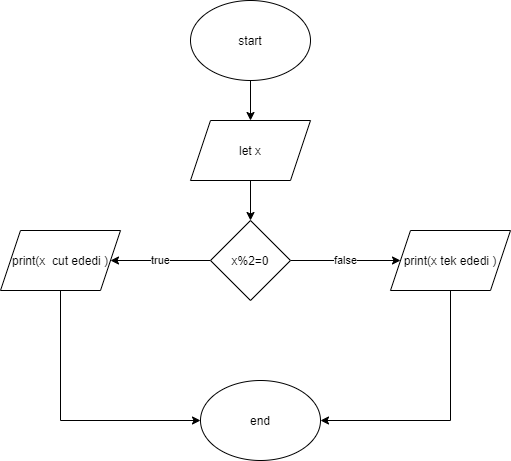

The diagram above was exported from draw.io. Its source (the exported page's mxGraphModel, read from the mxfile embedded in the PNG):
<mxGraphModel dx="536" dy="445" grid="1" gridSize="10" guides="1" tooltips="1" connect="1" arrows="1" fold="1" page="1" pageScale="1" pageWidth="850" pageHeight="1100" math="0" shadow="0">
  <root>
    <mxCell id="0" />
    <mxCell id="1" parent="0" />
    <mxCell id="nWPhanbdIRK3eqvKNDvV-9" style="edgeStyle=orthogonalEdgeStyle;rounded=0;orthogonalLoop=1;jettySize=auto;html=1;exitX=0.5;exitY=1;exitDx=0;exitDy=0;entryX=0.5;entryY=0;entryDx=0;entryDy=0;" edge="1" parent="1" source="nWPhanbdIRK3eqvKNDvV-1" target="nWPhanbdIRK3eqvKNDvV-2">
      <mxGeometry relative="1" as="geometry" />
    </mxCell>
    <mxCell id="nWPhanbdIRK3eqvKNDvV-1" value="start" style="ellipse;whiteSpace=wrap;html=1;" vertex="1" parent="1">
      <mxGeometry x="260" y="30" width="120" height="80" as="geometry" />
    </mxCell>
    <mxCell id="nWPhanbdIRK3eqvKNDvV-10" style="edgeStyle=orthogonalEdgeStyle;rounded=0;orthogonalLoop=1;jettySize=auto;html=1;exitX=0.5;exitY=1;exitDx=0;exitDy=0;entryX=0.5;entryY=0;entryDx=0;entryDy=0;" edge="1" parent="1" source="nWPhanbdIRK3eqvKNDvV-2" target="nWPhanbdIRK3eqvKNDvV-3">
      <mxGeometry relative="1" as="geometry" />
    </mxCell>
    <mxCell id="nWPhanbdIRK3eqvKNDvV-2" value="let x" style="shape=parallelogram;perimeter=parallelogramPerimeter;whiteSpace=wrap;html=1;fixedSize=1;" vertex="1" parent="1">
      <mxGeometry x="260" y="150" width="120" height="60" as="geometry" />
    </mxCell>
    <mxCell id="nWPhanbdIRK3eqvKNDvV-7" value="true" style="edgeStyle=orthogonalEdgeStyle;rounded=0;orthogonalLoop=1;jettySize=auto;html=1;exitX=0;exitY=0.5;exitDx=0;exitDy=0;entryX=1;entryY=0.5;entryDx=0;entryDy=0;" edge="1" parent="1" source="nWPhanbdIRK3eqvKNDvV-3" target="nWPhanbdIRK3eqvKNDvV-4">
      <mxGeometry relative="1" as="geometry" />
    </mxCell>
    <mxCell id="nWPhanbdIRK3eqvKNDvV-8" value="false" style="edgeStyle=orthogonalEdgeStyle;rounded=0;orthogonalLoop=1;jettySize=auto;html=1;exitX=1;exitY=0.5;exitDx=0;exitDy=0;entryX=0;entryY=0.5;entryDx=0;entryDy=0;" edge="1" parent="1" source="nWPhanbdIRK3eqvKNDvV-3" target="nWPhanbdIRK3eqvKNDvV-5">
      <mxGeometry relative="1" as="geometry" />
    </mxCell>
    <mxCell id="nWPhanbdIRK3eqvKNDvV-3" value="x%2=0" style="rhombus;whiteSpace=wrap;html=1;" vertex="1" parent="1">
      <mxGeometry x="280" y="250" width="80" height="80" as="geometry" />
    </mxCell>
    <mxCell id="nWPhanbdIRK3eqvKNDvV-11" style="edgeStyle=orthogonalEdgeStyle;rounded=0;orthogonalLoop=1;jettySize=auto;html=1;exitX=0.5;exitY=1;exitDx=0;exitDy=0;" edge="1" parent="1" source="nWPhanbdIRK3eqvKNDvV-4" target="nWPhanbdIRK3eqvKNDvV-6">
      <mxGeometry relative="1" as="geometry">
        <Array as="points">
          <mxPoint x="130" y="450" />
        </Array>
      </mxGeometry>
    </mxCell>
    <mxCell id="nWPhanbdIRK3eqvKNDvV-4" value="print(x&amp;nbsp; cut ededi )" style="shape=parallelogram;perimeter=parallelogramPerimeter;whiteSpace=wrap;html=1;fixedSize=1;" vertex="1" parent="1">
      <mxGeometry x="70" y="260" width="120" height="60" as="geometry" />
    </mxCell>
    <mxCell id="nWPhanbdIRK3eqvKNDvV-12" style="edgeStyle=orthogonalEdgeStyle;rounded=0;orthogonalLoop=1;jettySize=auto;html=1;exitX=0.5;exitY=1;exitDx=0;exitDy=0;entryX=1;entryY=0.5;entryDx=0;entryDy=0;" edge="1" parent="1" source="nWPhanbdIRK3eqvKNDvV-5" target="nWPhanbdIRK3eqvKNDvV-6">
      <mxGeometry relative="1" as="geometry" />
    </mxCell>
    <mxCell id="nWPhanbdIRK3eqvKNDvV-5" value="print(x tek ededi )" style="shape=parallelogram;perimeter=parallelogramPerimeter;whiteSpace=wrap;html=1;fixedSize=1;" vertex="1" parent="1">
      <mxGeometry x="460" y="260" width="120" height="60" as="geometry" />
    </mxCell>
    <mxCell id="nWPhanbdIRK3eqvKNDvV-6" value="end" style="ellipse;whiteSpace=wrap;html=1;" vertex="1" parent="1">
      <mxGeometry x="270" y="410" width="120" height="80" as="geometry" />
    </mxCell>
  </root>
</mxGraphModel>